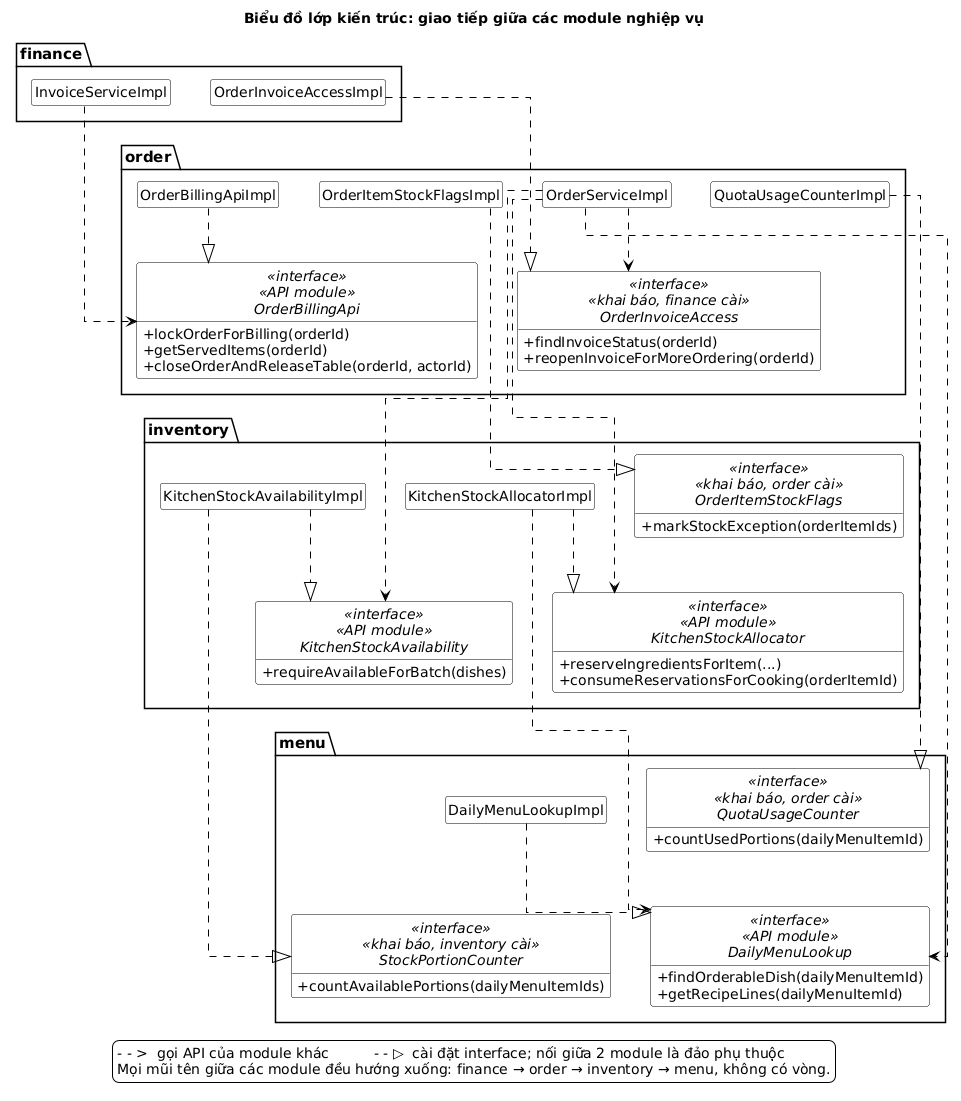

The diagram above was rendered by PlantUML. Its source (embedded in the PNG):
@startuml
!include _style.iuml
skinparam style strictuml
hide empty members
skinparam linetype ortho
skinparam nodesep 40
skinparam ranksep 55
skinparam defaultFontSize 14
skinparam package {
  BorderColor #000000
  BackgroundColor #FFFFFF
  FontStyle bold
  FontSize 15
}
skinparam legend {
  BackgroundColor #FFFFFF
  BorderColor #000000
}
skinparam ArrowColor #000000
skinparam class {
  BorderColor #000000
}
title Biểu đồ lớp kiến trúc: giao tiếp giữa các module nghiệp vụ

package "finance" as finance {
  class InvoiceServiceImpl
  class OrderInvoiceAccessImpl
}

package "order" as order {
  interface OrderBillingApi <<interface>> <<API module>> {
    + lockOrderForBilling(orderId)
    + getServedItems(orderId)
    + closeOrderAndReleaseTable(orderId, actorId)
  }
  interface OrderInvoiceAccess <<interface>> <<khai báo, finance cài>> {
    + findInvoiceStatus(orderId)
    + reopenInvoiceForMoreOrdering(orderId)
  }
  class OrderBillingApiImpl
  class OrderServiceImpl
  class OrderItemStockFlagsImpl
  class QuotaUsageCounterImpl
}

package "inventory" as inventory {
  interface KitchenStockAllocator <<interface>> <<API module>> {
    + reserveIngredientsForItem(...)
    + consumeReservationsForCooking(orderItemId)
  }
  interface OrderItemStockFlags <<interface>> <<khai báo, order cài>> {
    + markStockException(orderItemIds)
  }
  interface KitchenStockAvailability <<interface>> <<API module>> {
    + requireAvailableForBatch(dishes)
  }
  class KitchenStockAllocatorImpl
  class KitchenStockAvailabilityImpl
}

package "menu" as menu {
  interface DailyMenuLookup <<interface>> <<API module>> {
    + findOrderableDish(dailyMenuItemId)
    + getRecipeLines(dailyMenuItemId)
  }
  interface QuotaUsageCounter <<interface>> <<khai báo, order cài>> {
    + countUsedPortions(dailyMenuItemId)
  }
  interface StockPortionCounter <<interface>> <<khai báo, inventory cài>> {
    + countAvailablePortions(dailyMenuItemIds)
  }
  class DailyMenuLookupImpl
}

' Xếp các module thẳng hàng từ trên xuống theo chiều phụ thuộc
InvoiceServiceImpl -[hidden]down- OrderBillingApiImpl
OrderInvoiceAccessImpl -[hidden]down- OrderServiceImpl
OrderBillingApi -[hidden]down- KitchenStockAllocatorImpl
OrderInvoiceAccess -[hidden]down- KitchenStockAvailabilityImpl
KitchenStockAllocator -[hidden]down- DailyMenuLookupImpl
KitchenStockAvailability -[hidden]down- StockPortionCounter
OrderItemStockFlags -[hidden]down- QuotaUsageCounter
KitchenStockAllocator -[hidden]right- KitchenStockAvailability
DailyMenuLookup -[hidden]right- StockPortionCounter

' Gọi API của module khác (nét đứt xanh)
InvoiceServiceImpl ..> OrderBillingApi
OrderServiceImpl ..> OrderInvoiceAccess
OrderServiceImpl ..> KitchenStockAllocator
OrderServiceImpl ..> KitchenStockAvailability
OrderServiceImpl ..> DailyMenuLookup
KitchenStockAllocatorImpl ..> DailyMenuLookup

' Cài đặt interface của chính module
OrderBillingApi <|.up. OrderBillingApiImpl
KitchenStockAllocator <|.up. KitchenStockAllocatorImpl
KitchenStockAvailability <|.up. KitchenStockAvailabilityImpl
DailyMenuLookup <|.up. DailyMenuLookupImpl

' Đảo phụ thuộc: module trên cài interface do module dưới khai báo (nét đứt cam)
OrderInvoiceAccessImpl ..|> OrderInvoiceAccess
OrderItemStockFlagsImpl ..|> OrderItemStockFlags
QuotaUsageCounterImpl ..|> QuotaUsageCounter
KitchenStockAvailabilityImpl ..|> StockPortionCounter

legend bottom
  - - >  gọi API của module khác          - - ▷  cài đặt interface; nối giữa 2 module là đảo phụ thuộc
  Mọi mũi tên giữa các module đều hướng xuống: finance → order → inventory → menu, không có vòng.
endlegend
@enduml